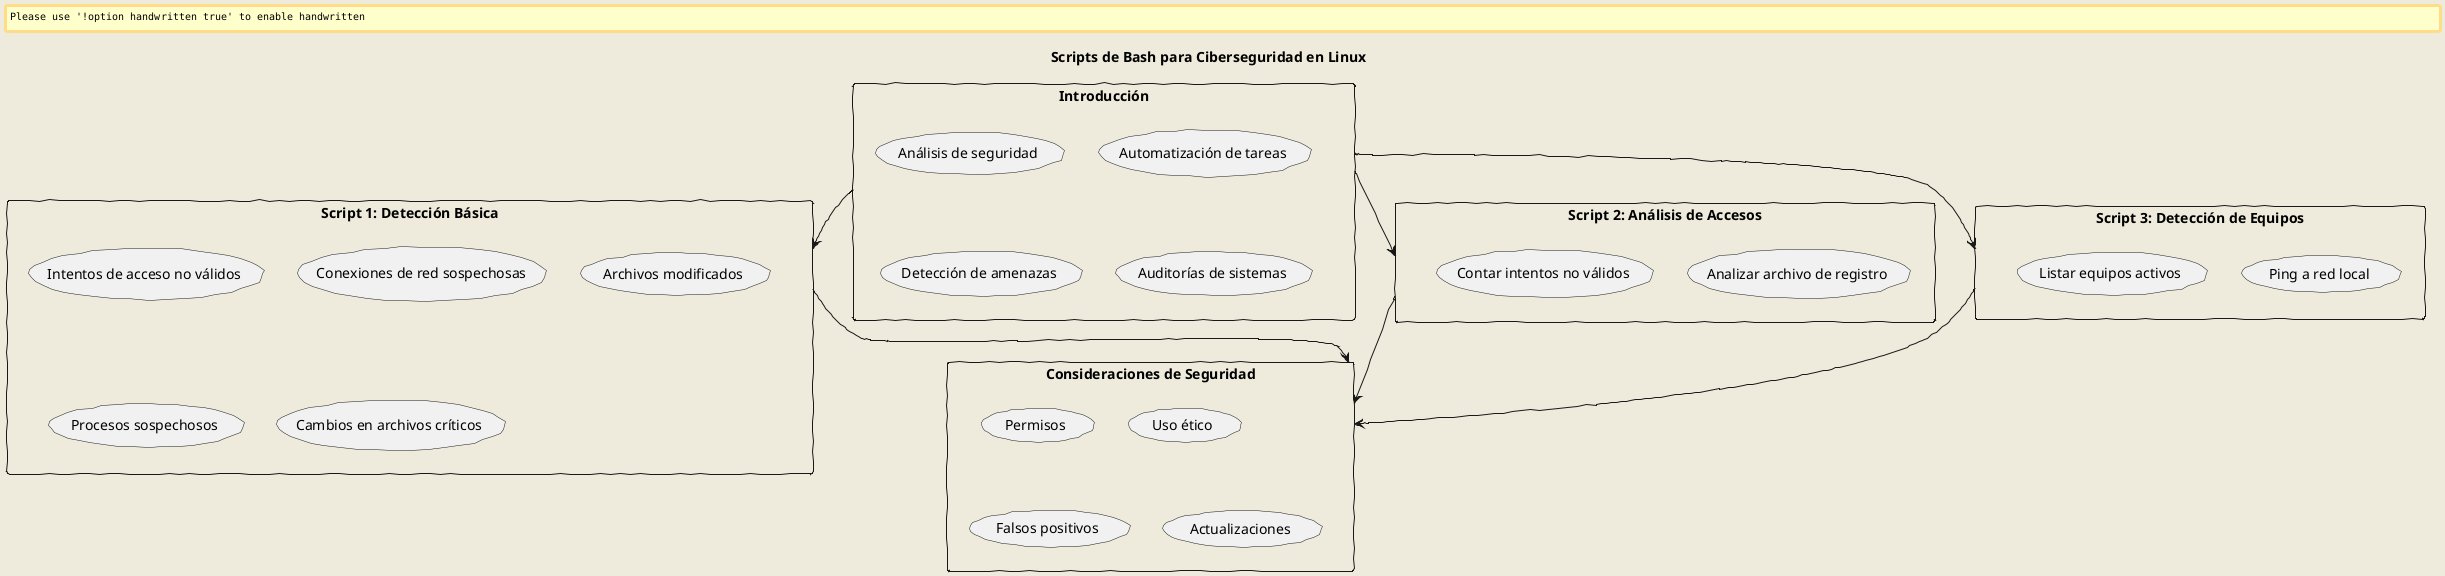

The diagram above was rendered by PlantUML. Its source (embedded in the PNG):
@startuml
skinparam backgroundColor #EEEBDC
skinparam handwritten true

title Scripts de Bash para Ciberseguridad en Linux

rectangle "Introducción" {
(Automatización de tareas)
(Análisis de seguridad)
(Detección de amenazas)
(Auditorías de sistemas)
}

rectangle "Script 1: Detección Básica" {
(Intentos de acceso no válidos)
(Conexiones de red sospechosas)
(Archivos modificados)
(Procesos sospechosos)
(Cambios en archivos críticos)
}

rectangle "Script 2: Análisis de Accesos" {
(Analizar archivo de registro)
(Contar intentos no válidos)
}

rectangle "Script 3: Detección de Equipos" {
(Ping a red local)
(Listar equipos activos)
}

rectangle "Consideraciones de Seguridad" {
(Permisos)
(Uso ético)
(Falsos positivos)
(Actualizaciones)
}

Introducción --> "Script 1: Detección Básica"
Introducción --> "Script 2: Análisis de Accesos"
Introducción --> "Script 3: Detección de Equipos"
"Script 1: Detección Básica" --> "Consideraciones de Seguridad"
"Script 2: Análisis de Accesos" --> "Consideraciones de Seguridad"
"Script 3: Detección de Equipos" --> "Consideraciones de Seguridad"

@enduml